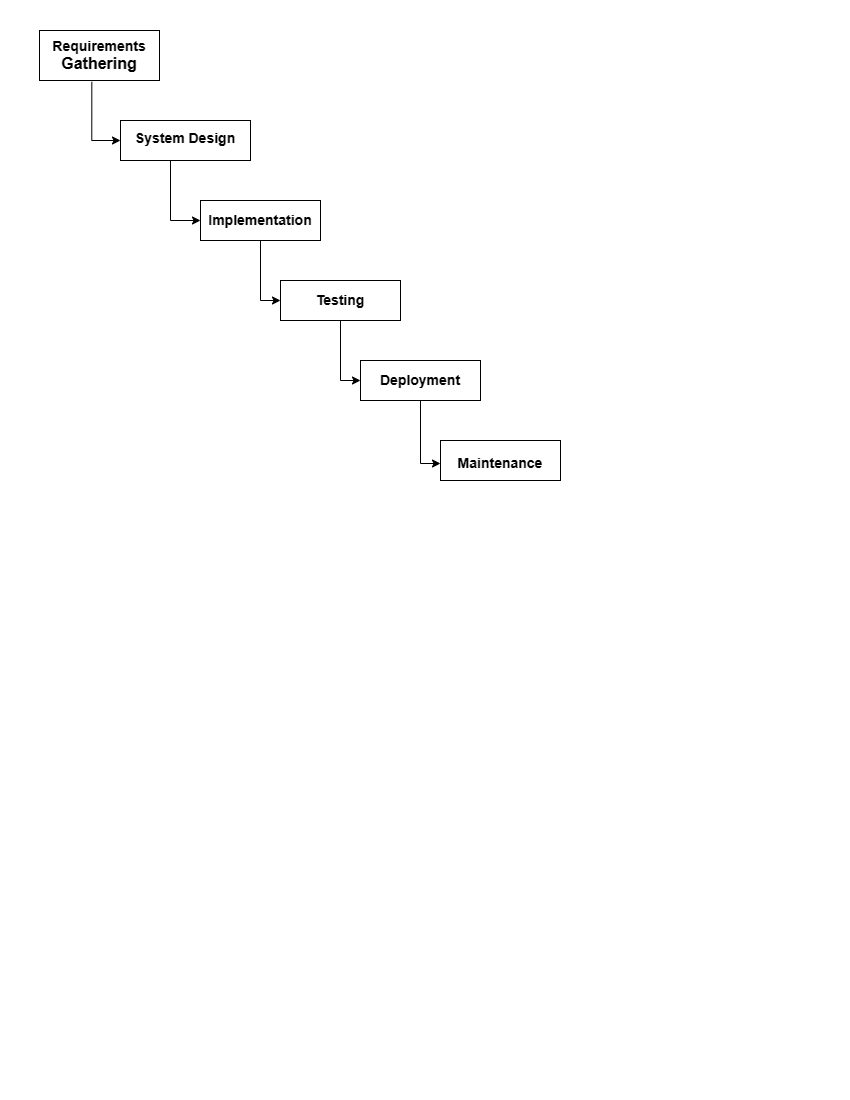

The diagram above was exported from draw.io. Its source (the exported page's mxGraphModel, read from the mxfile embedded in the PNG):
<mxGraphModel dx="700" dy="751" grid="1" gridSize="10" guides="1" tooltips="1" connect="1" arrows="1" fold="1" page="1" pageScale="1" pageWidth="850" pageHeight="1100" math="0" shadow="0">
  <root>
    <mxCell id="0" />
    <mxCell id="1" parent="0" />
    <mxCell id="SWNVOTCAiojE2P9TuGKc-1" value="" style="rounded=0;whiteSpace=wrap;html=1;" vertex="1" parent="1">
      <mxGeometry x="39" y="30" width="120" height="50" as="geometry" />
    </mxCell>
    <mxCell id="SWNVOTCAiojE2P9TuGKc-23" value="" style="edgeStyle=orthogonalEdgeStyle;rounded=0;orthogonalLoop=1;jettySize=auto;html=1;entryX=0;entryY=0.5;entryDx=0;entryDy=0;exitX=0.436;exitY=1.027;exitDx=0;exitDy=0;exitPerimeter=0;" edge="1" parent="1" source="SWNVOTCAiojE2P9TuGKc-1" target="SWNVOTCAiojE2P9TuGKc-9">
      <mxGeometry relative="1" as="geometry" />
    </mxCell>
    <mxCell id="SWNVOTCAiojE2P9TuGKc-7" value="&lt;font style=&quot;font-size: 14px;&quot;&gt;&lt;b&gt;Requirements&lt;/b&gt;&lt;/font&gt;&lt;div&gt;&lt;font size=&quot;3&quot;&gt;&lt;b&gt;Gathering&lt;/b&gt;&lt;/font&gt;&lt;/div&gt;" style="text;html=1;align=center;verticalAlign=middle;whiteSpace=wrap;rounded=0;" vertex="1" parent="1">
      <mxGeometry x="44" y="34" width="110" height="42" as="geometry" />
    </mxCell>
    <mxCell id="SWNVOTCAiojE2P9TuGKc-9" value="" style="rounded=0;whiteSpace=wrap;html=1;" vertex="1" parent="1">
      <mxGeometry x="120" y="120" width="130" height="40" as="geometry" />
    </mxCell>
    <mxCell id="SWNVOTCAiojE2P9TuGKc-25" value="" style="edgeStyle=orthogonalEdgeStyle;rounded=0;orthogonalLoop=1;jettySize=auto;html=1;" edge="1" parent="1" source="SWNVOTCAiojE2P9TuGKc-11" target="SWNVOTCAiojE2P9TuGKc-20">
      <mxGeometry relative="1" as="geometry">
        <Array as="points">
          <mxPoint x="260" y="300" />
        </Array>
      </mxGeometry>
    </mxCell>
    <mxCell id="SWNVOTCAiojE2P9TuGKc-11" value="" style="rounded=0;whiteSpace=wrap;html=1;direction=east;" vertex="1" parent="1">
      <mxGeometry x="200" y="200" width="120" height="40" as="geometry" />
    </mxCell>
    <mxCell id="SWNVOTCAiojE2P9TuGKc-26" value="" style="edgeStyle=orthogonalEdgeStyle;rounded=0;orthogonalLoop=1;jettySize=auto;html=1;" edge="1" parent="1" source="SWNVOTCAiojE2P9TuGKc-13" target="SWNVOTCAiojE2P9TuGKc-21">
      <mxGeometry relative="1" as="geometry">
        <Array as="points">
          <mxPoint x="340" y="380" />
        </Array>
      </mxGeometry>
    </mxCell>
    <mxCell id="SWNVOTCAiojE2P9TuGKc-13" value="" style="rounded=0;whiteSpace=wrap;html=1;" vertex="1" parent="1">
      <mxGeometry x="280" y="280" width="120" height="40" as="geometry" />
    </mxCell>
    <mxCell id="SWNVOTCAiojE2P9TuGKc-15" value="" style="rounded=0;whiteSpace=wrap;html=1;" vertex="1" parent="1">
      <mxGeometry x="360" y="360" width="120" height="40" as="geometry" />
    </mxCell>
    <mxCell id="SWNVOTCAiojE2P9TuGKc-17" value="" style="rounded=0;whiteSpace=wrap;html=1;" vertex="1" parent="1">
      <mxGeometry x="440" y="440" width="120" height="40" as="geometry" />
    </mxCell>
    <mxCell id="SWNVOTCAiojE2P9TuGKc-24" value="" style="edgeStyle=orthogonalEdgeStyle;rounded=0;orthogonalLoop=1;jettySize=auto;html=1;" edge="1" parent="1" target="SWNVOTCAiojE2P9TuGKc-19">
      <mxGeometry relative="1" as="geometry">
        <mxPoint x="170" y="160" as="sourcePoint" />
        <Array as="points">
          <mxPoint x="170" y="220" />
        </Array>
      </mxGeometry>
    </mxCell>
    <mxCell id="SWNVOTCAiojE2P9TuGKc-18" value="&lt;span style=&quot;font-size: 14px;&quot;&gt;&lt;b&gt;System Design&lt;/b&gt;&lt;/span&gt;" style="text;html=1;align=center;verticalAlign=middle;whiteSpace=wrap;rounded=0;" vertex="1" parent="1">
      <mxGeometry x="125" y="120" width="120" height="35" as="geometry" />
    </mxCell>
    <mxCell id="SWNVOTCAiojE2P9TuGKc-19" value="&lt;span style=&quot;font-size: 14px;&quot;&gt;&lt;b&gt;Implementation&lt;/b&gt;&lt;/span&gt;" style="text;html=1;align=center;verticalAlign=middle;whiteSpace=wrap;rounded=0;" vertex="1" parent="1">
      <mxGeometry x="200" y="205" width="120" height="30" as="geometry" />
    </mxCell>
    <mxCell id="SWNVOTCAiojE2P9TuGKc-20" value="&lt;span style=&quot;font-size: 14px;&quot;&gt;&lt;b&gt;Testing&lt;/b&gt;&lt;/span&gt;" style="text;html=1;align=center;verticalAlign=middle;whiteSpace=wrap;rounded=0;" vertex="1" parent="1">
      <mxGeometry x="280" y="285" width="120" height="30" as="geometry" />
    </mxCell>
    <mxCell id="SWNVOTCAiojE2P9TuGKc-28" value="" style="edgeStyle=orthogonalEdgeStyle;rounded=0;orthogonalLoop=1;jettySize=auto;html=1;" edge="1" parent="1" target="SWNVOTCAiojE2P9TuGKc-22">
      <mxGeometry relative="1" as="geometry">
        <mxPoint x="420" y="400" as="sourcePoint" />
        <Array as="points">
          <mxPoint x="420" y="463" />
        </Array>
      </mxGeometry>
    </mxCell>
    <mxCell id="SWNVOTCAiojE2P9TuGKc-21" value="&lt;span style=&quot;font-size: 14px;&quot;&gt;&lt;b&gt;Deployment&lt;/b&gt;&lt;/span&gt;" style="text;html=1;align=center;verticalAlign=middle;whiteSpace=wrap;rounded=0;" vertex="1" parent="1">
      <mxGeometry x="360" y="365" width="120" height="30" as="geometry" />
    </mxCell>
    <mxCell id="SWNVOTCAiojE2P9TuGKc-22" value="&lt;span style=&quot;font-size: 14px;&quot;&gt;&lt;b&gt;Maintenance&lt;/b&gt;&lt;/span&gt;" style="text;html=1;align=center;verticalAlign=middle;whiteSpace=wrap;rounded=0;" vertex="1" parent="1">
      <mxGeometry x="440" y="450" width="120" height="26" as="geometry" />
    </mxCell>
  </root>
</mxGraphModel>